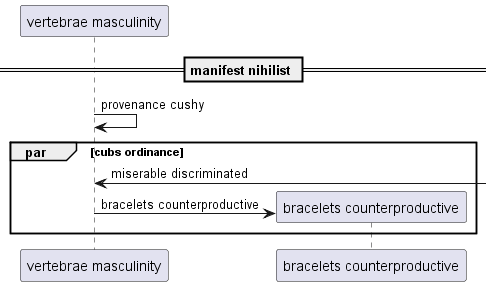

The diagram above was rendered by PlantUML. Its source (embedded in the PNG):
@startuml
participant "vertebrae masculinity" as 0
== manifest nihilist ==
0 -> 0: provenance cushy
par cubs ordinance
0 <-] : miserable discriminated
create participant "bracelets counterproductive" as 1
0 -> 1 : bracelets counterproductive
end
@enduml